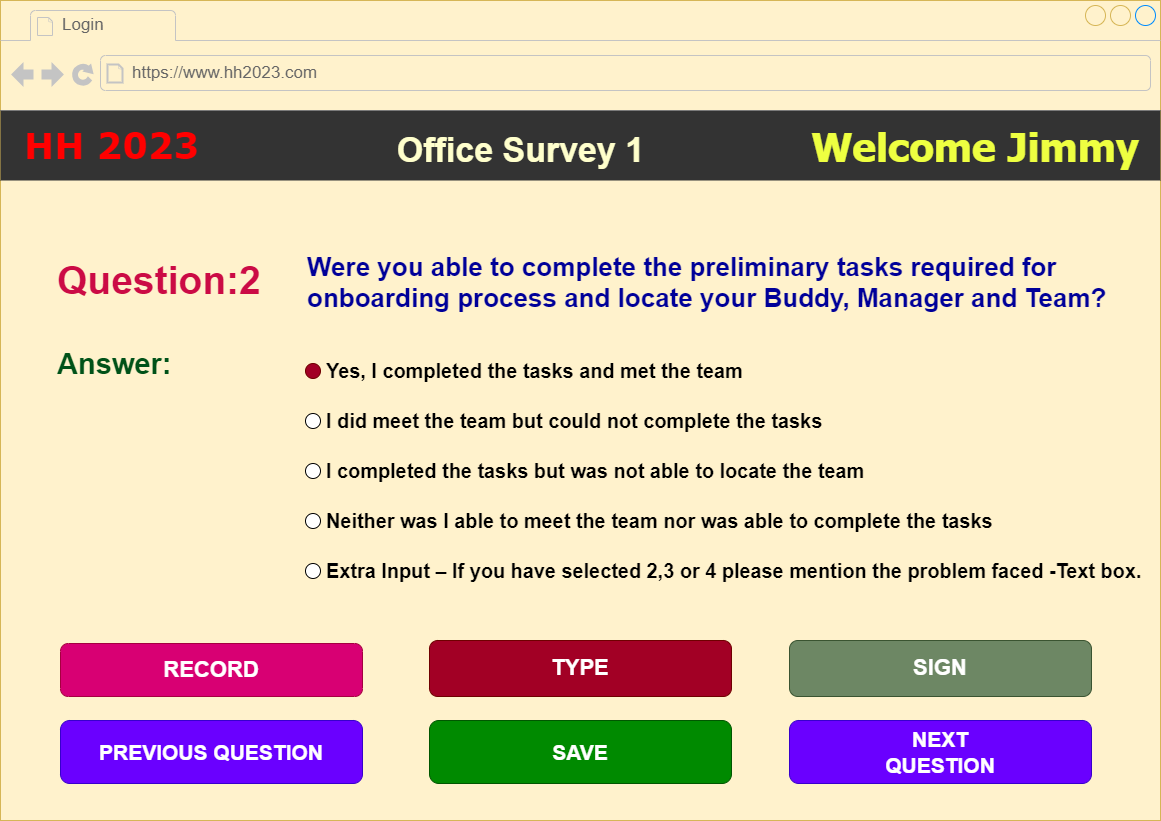

The diagram above was exported from draw.io. Its source (the exported page's mxGraphModel, read from the mxfile embedded in the PNG):
<mxGraphModel dx="1242" dy="822" grid="1" gridSize="10" guides="1" tooltips="1" connect="1" arrows="1" fold="1" page="1" pageScale="1" pageWidth="1169" pageHeight="827" math="0" shadow="0">
  <root>
    <mxCell id="0" />
    <mxCell id="1" parent="0" />
    <mxCell id="XoGYOiqfx8qt8Q36udEH-1" value="" style="strokeWidth=1;shadow=0;dashed=0;align=left;html=1;shape=mxgraph.mockup.containers.browserWindow;rSize=0;strokeColor=#d6b656;strokeColor2=#008cff;strokeColor3=#c4c4c4;mainText=,;recursiveResize=0;fillColor=#fff2cc;fontColor=#135002;fontSize=26;labelBorderColor=default;" parent="1" vertex="1">
      <mxGeometry x="5" y="7" width="1160" height="820" as="geometry" />
    </mxCell>
    <mxCell id="XoGYOiqfx8qt8Q36udEH-2" value="Login" style="strokeWidth=1;shadow=0;dashed=0;align=center;html=1;shape=mxgraph.mockup.containers.anchor;fontSize=17;fontColor=#666666;align=left;whiteSpace=wrap;" parent="XoGYOiqfx8qt8Q36udEH-1" vertex="1">
      <mxGeometry x="60" y="12" width="150" height="26" as="geometry" />
    </mxCell>
    <mxCell id="XoGYOiqfx8qt8Q36udEH-3" value="https://www.hh2023.com" style="strokeWidth=1;shadow=0;dashed=0;align=center;html=1;shape=mxgraph.mockup.containers.anchor;rSize=0;fontSize=17;fontColor=#666666;align=left;" parent="XoGYOiqfx8qt8Q36udEH-1" vertex="1">
      <mxGeometry x="130" y="60" width="250" height="26" as="geometry" />
    </mxCell>
    <mxCell id="XoGYOiqfx8qt8Q36udEH-25" value="&lt;b style=&quot;font-size: 36px;&quot;&gt;&lt;font style=&quot;font-size: 36px;&quot; color=&quot;#ff0000&quot;&gt;HH 2023&lt;/font&gt;&lt;/b&gt;" style="shape=rect;strokeColor=none;fillColor=#333333;fontColor=#FFFFFF;align=left;spacing=16;fontSize=36;spacingLeft=8;whiteSpace=wrap;html=1;fontFamily=Verdana;" parent="XoGYOiqfx8qt8Q36udEH-1" vertex="1">
      <mxGeometry y="110" width="1160" height="70" as="geometry" />
    </mxCell>
    <mxCell id="XoGYOiqfx8qt8Q36udEH-26" value="Welcome Jimmy" style="text;verticalAlign=middle;align=center;fontColor=#EEFF41;fontSize=40;resizeHeight=1;whiteSpace=wrap;html=1;fontFamily=Tahoma;fontStyle=1" parent="XoGYOiqfx8qt8Q36udEH-25" vertex="1">
      <mxGeometry x="1" width="330" height="70" relative="1" as="geometry">
        <mxPoint x="-350" as="offset" />
      </mxGeometry>
    </mxCell>
    <mxCell id="FRqryJ8z9L4HBqqZcY_s-2" value="Office Survey 1" style="text;strokeColor=none;fillColor=none;html=1;fontSize=34;fontStyle=1;verticalAlign=middle;align=center;fontColor=#FFFFCC;" parent="XoGYOiqfx8qt8Q36udEH-25" vertex="1">
      <mxGeometry x="380" y="10" width="280" height="60" as="geometry" />
    </mxCell>
    <mxCell id="FRqryJ8z9L4HBqqZcY_s-4" value="Question:2 " style="fillColor=none;strokeColor=none;align=left;fontSize=39;fontStyle=1;fontColor=#cb0b45;" parent="XoGYOiqfx8qt8Q36udEH-1" vertex="1">
      <mxGeometry x="55" y="240" width="215" height="70" as="geometry" />
    </mxCell>
    <mxCell id="PxVwpIXdglUCgsQqJIbU-3" value="Were you able to complete the preliminary tasks required for onboarding process and locate your Buddy, Manager and Team?&#10;" style="fillColor=none;strokeColor=none;align=left;fontSize=26;fontStyle=1;fontColor=#000099;whiteSpace=wrap;" parent="XoGYOiqfx8qt8Q36udEH-1" vertex="1">
      <mxGeometry x="305" y="253" width="825" height="90" as="geometry" />
    </mxCell>
    <mxCell id="PxVwpIXdglUCgsQqJIbU-23" value="PREVIOUS QUESTION" style="rounded=1;fillColor=#6a00ff;strokeColor=#3700CC;html=1;whiteSpace=wrap;fontColor=#ffffff;align=center;verticalAlign=middle;fontStyle=1;fontSize=21;sketch=0;" parent="XoGYOiqfx8qt8Q36udEH-1" vertex="1">
      <mxGeometry x="60" y="720" width="302" height="63" as="geometry" />
    </mxCell>
    <mxCell id="y-gj6X7WhvUrTZZkrb7H-20" value="NEXT&lt;br style=&quot;font-size: 21px;&quot;&gt;QUESTION" style="rounded=1;fillColor=#6a00ff;strokeColor=#3700CC;html=1;whiteSpace=wrap;fontColor=#ffffff;align=center;verticalAlign=middle;fontStyle=1;fontSize=21;sketch=0;" parent="XoGYOiqfx8qt8Q36udEH-1" vertex="1">
      <mxGeometry x="789" y="720" width="302" height="63" as="geometry" />
    </mxCell>
    <mxCell id="y-gj6X7WhvUrTZZkrb7H-31" value="Answer: " style="align=left;fontSize=29;fontStyle=1;fillColor=none;fontColor=#005218;strokeColor=none;" parent="XoGYOiqfx8qt8Q36udEH-1" vertex="1">
      <mxGeometry x="55" y="325" width="240" height="70" as="geometry" />
    </mxCell>
    <mxCell id="y-gj6X7WhvUrTZZkrb7H-33" value="SAVE" style="rounded=1;fillColor=#008a00;strokeColor=#005700;html=1;whiteSpace=wrap;fontColor=#ffffff;align=center;verticalAlign=middle;fontStyle=1;fontSize=21;sketch=0;" parent="XoGYOiqfx8qt8Q36udEH-1" vertex="1">
      <mxGeometry x="429" y="720" width="302" height="63" as="geometry" />
    </mxCell>
    <mxCell id="y-gj6X7WhvUrTZZkrb7H-34" value="RECORD" style="rounded=1;fillColor=#d80073;strokeColor=#A50040;html=1;whiteSpace=wrap;fontColor=#ffffff;align=center;verticalAlign=middle;fontStyle=1;fontSize=22;sketch=0;" parent="XoGYOiqfx8qt8Q36udEH-1" vertex="1">
      <mxGeometry x="60" y="643" width="302" height="53" as="geometry" />
    </mxCell>
    <mxCell id="y-gj6X7WhvUrTZZkrb7H-36" value="TYPE" style="rounded=1;fillColor=#a20025;strokeColor=#6F0000;html=1;whiteSpace=wrap;fontColor=#ffffff;align=center;verticalAlign=middle;fontStyle=1;fontSize=22;sketch=0;" parent="XoGYOiqfx8qt8Q36udEH-1" vertex="1">
      <mxGeometry x="429" y="640" width="302" height="56" as="geometry" />
    </mxCell>
    <mxCell id="y-gj6X7WhvUrTZZkrb7H-37" value="SIGN" style="rounded=1;fillColor=#6d8764;strokeColor=#3A5431;html=1;whiteSpace=wrap;fontColor=#ffffff;align=center;verticalAlign=middle;fontStyle=1;fontSize=22;sketch=0;" parent="XoGYOiqfx8qt8Q36udEH-1" vertex="1">
      <mxGeometry x="789" y="640" width="302" height="56" as="geometry" />
    </mxCell>
    <mxCell id="TvxWlIvpETSjQ2ovTsBW-8" value="&lt;h3&gt;Yes, I completed the tasks and met the team&lt;/h3&gt;" style="shape=ellipse;fillColor=#a20025;strokeColor=#6F0000;html=1;align=left;spacingLeft=4;fontSize=17;fontColor=#000000;labelPosition=right;shadow=0;" parent="XoGYOiqfx8qt8Q36udEH-1" vertex="1">
      <mxGeometry x="305" y="363" width="15" height="15" as="geometry" />
    </mxCell>
    <mxCell id="TvxWlIvpETSjQ2ovTsBW-9" value="&lt;h3&gt;I did meet the team but could not complete the tasks&lt;/h3&gt;" style="shape=ellipse;html=1;align=left;spacingLeft=4;fontSize=17;labelPosition=right;shadow=0;" parent="XoGYOiqfx8qt8Q36udEH-1" vertex="1">
      <mxGeometry x="305" y="413" width="15" height="15" as="geometry" />
    </mxCell>
    <mxCell id="TvxWlIvpETSjQ2ovTsBW-27" value="&lt;h3&gt;I completed the tasks but was not able to locate the team&lt;/h3&gt;" style="shape=ellipse;html=1;align=left;spacingLeft=4;fontSize=17;labelPosition=right;shadow=0;" parent="XoGYOiqfx8qt8Q36udEH-1" vertex="1">
      <mxGeometry x="305" y="463" width="15" height="15" as="geometry" />
    </mxCell>
    <mxCell id="TvxWlIvpETSjQ2ovTsBW-28" value="&lt;h3&gt;Neither was I able to meet the team nor was able to complete the tasks&lt;/h3&gt;" style="shape=ellipse;html=1;align=left;spacingLeft=4;fontSize=17;labelPosition=right;shadow=0;" parent="XoGYOiqfx8qt8Q36udEH-1" vertex="1">
      <mxGeometry x="305" y="513" width="15" height="15" as="geometry" />
    </mxCell>
    <mxCell id="TvxWlIvpETSjQ2ovTsBW-29" value="&lt;h3&gt;Extra Input – If you have selected 2,3 or 4 please mention the problem faced -Text box.&lt;/h3&gt;" style="shape=ellipse;html=1;align=left;spacingLeft=4;fontSize=17;labelPosition=right;shadow=0;" parent="XoGYOiqfx8qt8Q36udEH-1" vertex="1">
      <mxGeometry x="305" y="563" width="15" height="15" as="geometry" />
    </mxCell>
  </root>
</mxGraphModel>